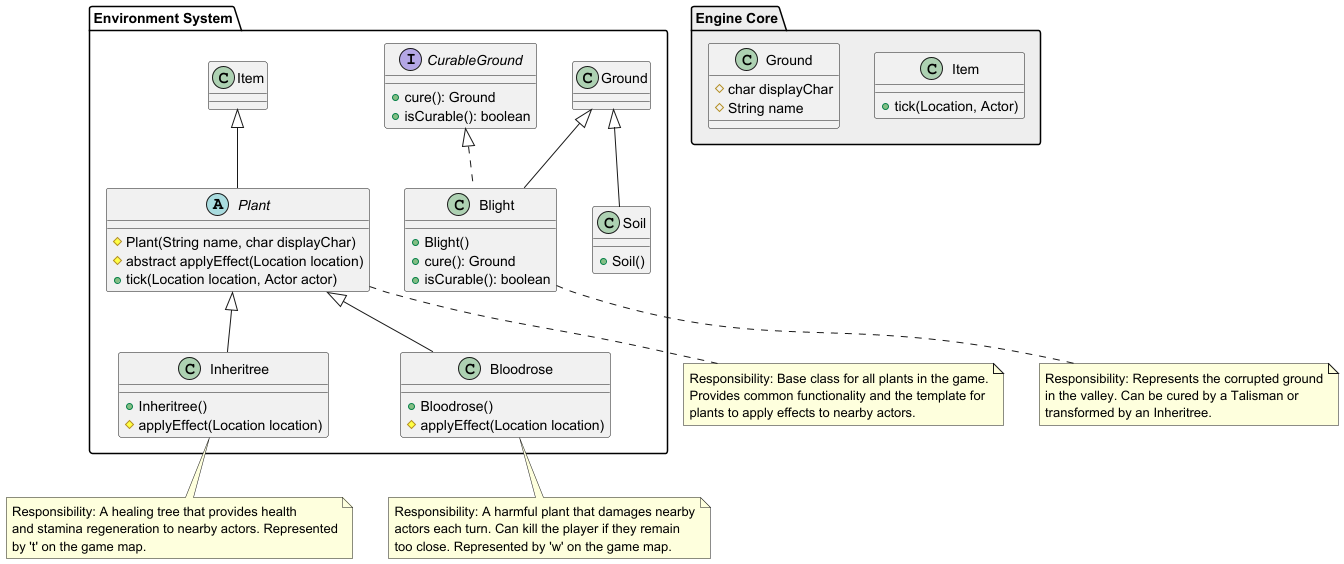

The diagram above was rendered by PlantUML. Its source (embedded in the PNG):
@startuml Plant and Environment System

package "Engine Core" #EEEEEE {
  class Item {
    +tick(Location, Actor)
  }
  
  class Ground {
    #char displayChar
    #String name
  }
}

package "Environment System" {
  class Blight extends Ground implements CurableGround {
    +Blight()
    +cure(): Ground
    +isCurable(): boolean
  }
  
  class Soil extends Ground {
    +Soil()
  }
  
  interface CurableGround {
    +cure(): Ground
    +isCurable(): boolean
  }
  
  abstract class Plant extends Item {
    #Plant(String name, char displayChar)
    #abstract applyEffect(Location location)
    +tick(Location location, Actor actor)
  }
  
  class Inheritree extends Plant {
    +Inheritree()
    #applyEffect(Location location)
  }
  
  class Bloodrose extends Plant {
    +Bloodrose()
    #applyEffect(Location location)
  }
}

note bottom of Blight
  Responsibility: Represents the corrupted ground
  in the valley. Can be cured by a Talisman or 
  transformed by an Inheritree.
end note

note bottom of Plant
  Responsibility: Base class for all plants in the game.
  Provides common functionality and the template for
  plants to apply effects to nearby actors.
end note

note bottom of Inheritree
  Responsibility: A healing tree that provides health
  and stamina regeneration to nearby actors. Represented
  by 't' on the game map.
end note

note bottom of Bloodrose
  Responsibility: A harmful plant that damages nearby
  actors each turn. Can kill the player if they remain
  too close. Represented by 'w' on the game map.
end note

@enduml